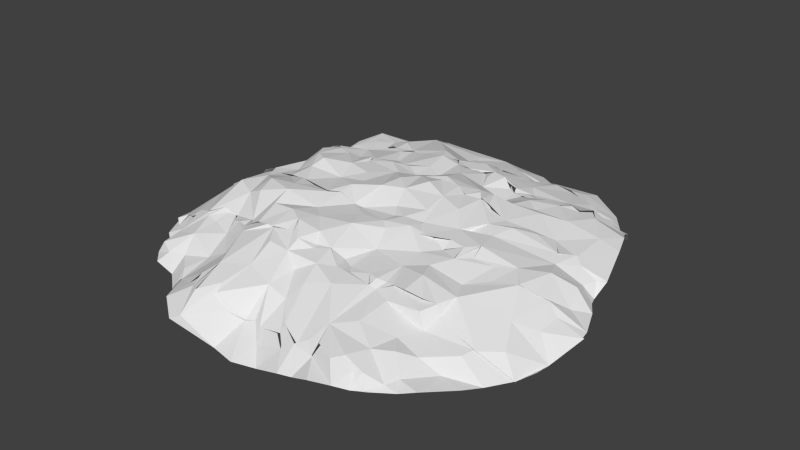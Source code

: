 # Source: Island_ground_whole.blend  (saved by Blender 2.77.0; exported with 4.5.12 LTS)
import bpy
from mathutils import Matrix  # noqa: F401  (used for matrix-valued properties, if any)

bpy.ops.wm.read_factory_settings(use_empty=True)
scene = bpy.context.scene
scene.name = 'Scene'

# ---- collections
col_collection_1 = bpy.data.collections.new('Collection 1'); scene.collection.children.link(col_collection_1)

# ---- world
world_world = bpy.data.worlds.new('World'); scene.world = world_world
world_world.color = (0.05088, 0.05088, 0.05088)
world_world.use_sun_shadow = False
world_world.sun_shadow_jitter_overblur = 0.0
world_world.cycles.sampling_method = 'NONE'
world_world.cycles.sample_map_resolution = 256

# ---- meshes
me_cube_098 = bpy.data.meshes.new('Cube.098')
me_cube_098.from_pydata([(0.3934, 0.8974, 0.2455), (0.3482, 0.9712, 0.2347), (0.2796, 0.9442, 0.1724), (0.3113, 1.04, 0.2273), (0.41, 0.9155, 0.2857), (-0.7651, 0.8859, 0.332), (-0.6758, 0.9134, 0.2673), (-0.7033, 0.9274, 0.3219), (-0.6634, 0.9694, 0.3702), (-0.578, 0.9017, 0.208), (-0.4927, 0.9088, 0.2139), (-0.4555, 0.9121, 0.2149), (-0.4352, 0.9382, 0.2969), (-0.5397, 0.946, 0.2214), (-0.611, 1.016, 0.3249), (-0.3683, 0.8931, 0.2493), (-0.3336, 0.9344, 0.2696), (-0.224, 0.8771, 0.239), (-0.2275, 0.9246, 0.2693), (-0.2868, 0.9649, 0.3227), (-0.2187, 1.039, 0.4721), (-0.06627, 0.8951, 0.3041), (-0.1181, 0.9172, 0.3051), (-0.1468, 0.9645, 0.3898), (0.09435, 0.935, 0.1674), (0.04186, 0.9479, 0.2511), (0.1581, 1.094, 0.2374), (0.1178, 0.9022, 0.09477), (0.1842, 0.9866, 0.1227), (0.2297, 0.962, 0.1427), (-0.02333, 0.9146, 0.3153), (0.2171, 0.8376, 0.06017), (-0.6392, 0.9215, 0.271), (-0.4135, 1.031, 0.3985), (-0.5089, 1.041, 0.3355), (-0.7144, 0.9464, 0.3635), (0.343, 1.014, 0.2878), (0.3985, 0.9371, 0.317), (-0.1182, 1.079, 0.45), (0.002678, 1.06, 0.4401), (0.2042, 1.114, 0.2804), (0.2445, 0.8849, 0.1177), (-0.3508, 1.048, 0.3997), (0.4789, 0.5061, 0.01971), (0.5274, 0.5006, 0.02917), (0.5636, 0.4959, 0.003636), (0.3644, 0.513, -0.002463), (0.4307, 0.6058, 0.09128), (0.5375, 0.5711, 0.06852), (0.5965, 0.5678, 0.05), (0.614, 0.5475, 0.03548), (0.4385, 0.5456, 0.01701), (0.4016, 0.553, -0.0005434), (0.3609, 0.5583, 0.008521), (0.3911, 0.896, 0.2492), (0.3903, 0.7473, 0.1743), (0.2552, 0.8946, 0.1088), (0.4366, 0.8465, 0.2249), (0.5238, 0.7726, 0.2187), (0.5467, 0.6929, 0.09175), (0.3057, 0.7188, 0.1005), (0.3482, 0.9712, 0.2347), (0.2796, 0.9442, 0.1724), (0.41, 0.9155, 0.2857), (0.6653, 0.7705, 0.1798), (0.6012, 0.7964, 0.217), (0.6842, 0.7927, 0.2712), (0.6255, 0.8472, 0.2785), (0.7263, 0.695, 0.3105), (0.6666, 0.685, 0.1527), (0.5184, 0.8541, 0.3224), (0.7399, 0.5988, 0.2308), (0.8114, 0.5753, 0.2582), (0.8088, 0.5086, 0.2077), (0.7515, 0.5291, 0.1679), (0.7225, 0.5582, 0.1531), (0.6869, 0.5399, 0.07488), (0.8252, 0.5072, 0.2283), (0.8386, 0.5489, 0.2499), (-0.9155, 0.5439, 0.2571), (-0.7217, 0.5218, 0.1596), (-0.6685, 0.5772, 0.08485), (-0.8971, 0.5987, 0.2696), (-0.7063, 0.5925, 0.2115), (-0.6987, 0.5061, 0.06571), (-1.084, 0.5021, 0.4359), (-1.019, 0.6102, 0.4289), (-0.7811, 0.8222, 0.3338), (-0.7734, 0.7054, 0.2731), (-0.7613, 0.8838, 0.3366), (-0.7138, 0.7694, 0.206), (-0.6214, 0.8094, 0.215), (-0.6531, 0.6905, 0.2111), (-0.8736, 0.6906, 0.3642), (-0.8173, 0.8761, 0.3695), (-0.8804, 0.837, 0.3471), (-0.6763, 0.9138, 0.2665), (-0.7033, 0.9274, 0.3219), (-0.4053, 0.8121, 0.1612), (-0.5778, 0.9031, 0.2055), (-0.4555, 0.9188, 0.189), (-0.4968, 0.7383, 0.139), (-0.5397, 0.946, 0.2214), (-0.4333, 0.9404, 0.2915), (-0.3683, 0.8931, 0.2493), (-0.4374, 0.5095, 0.05184), (-0.4243, 0.5581, 0.07907), (-0.3963, 0.5261, 0.03023), (-0.3466, 0.512, 0.03358), (-0.4836, 0.5051, 0.05031), (-0.5058, 0.587, 0.09861), (-0.3907, 0.5684, 0.0559), (-0.2695, 0.549, 0.04162), (-0.1174, 0.5044, -0.03602), (-0.05446, 0.5452, -0.02612), (-0.04416, 0.5147, -0.02877), (-0.233, 0.5084, 0.04998), (-0.1389, 0.614, -0.001424), (0.01921, 0.561, -0.0834), (-0.1834, 0.4875, 0.03613), (-0.2084, 0.5619, 0.02465), (-0.2384, 0.5623, 0.02683), (-0.1329, 0.7858, 0.1645), (-0.1629, 0.7069, 0.07334), (-0.2237, 0.8781, 0.2376), (-0.3338, 0.9208, 0.2867), (-0.23, 0.9109, 0.2809), (-0.1177, 0.9201, 0.3028), (-0.06627, 0.8951, 0.3041), (-0.05519, 0.6599, 0.06934), (-0.03727, 0.7879, 0.1011), (-0.2724, 0.6614, 0.04536), (-0.2957, 0.9672, 0.3332), (0.1012, 0.9454, 0.1295), (0.04186, 0.9479, 0.2511), (-0.01829, 0.9089, 0.3216), (0.1178, 0.9022, 0.09477), (0.1829, 0.9812, 0.1247), (0.2297, 0.962, 0.1427), (0.1008, 0.7587, 0.04255), (0.219, 0.823, 0.04767), (0.1819, 0.5506, -0.0739), (0.1165, 0.6321, -0.05419), (0.2156, 0.5533, -0.08426), (0.2897, 0.5333, -0.0397), (0.1095, 0.533, -0.08497), (0.06723, 0.5515, -0.07281), (0.01839, 0.6242, -0.02417), (0.314, 0.6131, -0.007702), (0.09603, 0.486, -0.1339), (-0.6392, 0.9215, 0.271), (-0.7155, 0.9482, 0.3626), (0.8014, 0.644, 0.2759), (0.4042, 0.941, 0.3128), (0.8579, 0.5431, 0.2732), (-0.9769, 0.6988, 0.3947), (0.4763, 0.4994, 0.03045), (0.5274, 0.5006, 0.02917), (0.5636, 0.4959, 0.003636), (0.6141, 0.5497, 0.03008), (0.5234, 0.3763, -0.07409), (0.4404, 0.5469, 0.01297), (0.362, 0.5093, -0.001121), (0.5379, 0.5703, 0.07035), (0.5962, 0.5668, 0.05036), (0.4017, 0.5535, -0.001622), (0.3609, 0.5583, 0.008521), (0.8114, 0.5753, 0.2582), (0.8128, 0.513, 0.2062), (0.8552, 0.4738, 0.2364), (0.8257, 0.3788, 0.2456), (0.7381, 0.3749, 0.05367), (0.7348, 0.5576, 0.1441), (0.6869, 0.5399, 0.07488), (0.8454, 0.5525, 0.226), (0.4705, 0.2899, -0.175), (0.4902, 0.1547, -0.09348), (0.592, 0.2014, -0.07951), (0.6482, 0.1615, -0.05164), (0.5775, 0.1369, -0.06623), (0.635, 0.1286, -0.0496), (0.3862, 0.1724, -0.1434), (0.4441, 0.1468, -0.1063), (0.4456, 0.3821, -0.1394), (0.6322, 0.3315, -0.09994), (0.8135, 0.2774, 0.1694), (0.7984, 0.1761, 0.1281), (0.7453, 0.1629, 0.1112), (0.8675, 0.1579, 0.2387), (0.9613, 0.1465, 0.3855), (0.8256, 0.1513, 0.174), (0.8734, 0.2924, 0.2872), (-1.0, 0.15, 0.1506), (-1.046, 0.2804, 0.2585), (-1.187, 0.1817, 0.3036), (-0.9487, 0.3489, 0.1737), (-0.874, 0.2002, 0.04644), (-0.7644, 0.2388, 0.05777), (-0.7221, 0.1559, 0.02638), (-0.8022, 0.1046, 0.02469), (-1.049, 0.1757, 0.2265), (-0.678, 0.3217, 0.07394), (-0.4801, 0.1958, -0.0004298), (-0.5666, 0.2386, -0.01228), (-0.6238, 0.1771, 0.0005487), (-0.5132, 0.3314, 0.003104), (-0.4025, 0.1722, -0.04029), (-0.3511, 0.2042, -0.0647), (-0.4787, 0.1491, -0.04869), (-0.558, 0.16, -0.04442), (-0.6053, 0.1089, -0.03729), (-0.4176, 0.2749, -0.005554), (-0.1558, 0.2197, -0.08705), (0.01762, 0.1678, -0.06912), (-0.2898, 0.1948, -0.102), (-0.08951, 0.349, -0.1206), (-0.0509, 0.2353, -0.0964), (0.05492, 0.1752, -0.08316), (-0.1545, 0.1402, -0.06993), (-0.2099, 0.1432, -0.09825), (-0.2003, 0.252, -0.06969), (-0.2388, 0.354, 0.01789), (0.1915, 0.2063, -0.1441), (0.3483, 0.2592, -0.1708), (0.1472, 0.1703, -0.1383), (0.1545, 0.3136, -0.0968), (0.316, 0.3366, -0.19), (0.2983, 0.1872, -0.1326), (-0.9282, 0.546, 0.2586), (-0.7148, 0.5198, 0.1616), (-0.7269, 0.4154, 0.0657), (-0.6952, 0.5044, 0.06722), (-1.013, 0.4689, 0.2737), (-0.4374, 0.5095, 0.05184), (-0.4227, 0.5576, 0.08284), (-0.3964, 0.5256, 0.03247), (-0.347, 0.5115, 0.03462), (-0.4127, 0.3895, 0.02585), (-0.4757, 0.5125, 0.04882), (-0.5492, 0.5296, 0.0238), (-0.3836, 0.557, 0.06059), (-0.558, 0.4264, -0.02094), (-0.1176, 0.5034, -0.03648), (-0.05446, 0.5452, -0.02612), (-0.04416, 0.5147, -0.02877), (-0.233, 0.5084, 0.04998), (-0.01676, 0.4672, -0.09524), (-0.1834, 0.4875, 0.03613), (-0.2084, 0.5619, 0.02465), (-0.2384, 0.5623, 0.02683), (0.2003, 0.5508, -0.07491), (0.2921, 0.5376, -0.04864), (0.1805, 0.4359, -0.1555), (0.1095, 0.533, -0.08497), (0.06723, 0.5515, -0.07281), (0.1007, 0.4795, -0.1439), (0.07059, 0.3802, -0.1115), (-0.6473, 0.5298, 0.03487), (0.02055, 0.5623, -0.08529), (0.8879, 0.4761, 0.2878), (-1.088, 0.5061, 0.431), (-1.135, 0.3452, 0.4172), (-0.2951, 0.116, -0.07221), (-0.2663, 0.55, 0.04627), (0.2999, 0.4301, -0.1348), (0.8579, 0.5432, 0.273), (-1.13, 0.4202, 0.4074), (0.9209, 0.2383, 0.3921), (0.5498, -0.1215, -0.1569), (0.5137, -0.1982, -0.1391), (0.4953, -0.03974, -0.1873), (0.4154, -0.1671, -0.1449), (0.5294, 0.06477, -0.0746), (0.5651, -0.02219, -0.08833), (0.5626, -0.1683, -0.1214), (0.5598, -0.2097, -0.1047), (0.5825, -0.1613, -0.06167), (0.642, -0.1561, 0.02014), (0.6005, -0.1929, -0.06828), (0.4727, -0.1718, -0.16), (0.3047, -0.07127, -0.1658), (0.3747, -0.2085, -0.1011), (0.4175, 0.003725, -0.2059), (0.4792, 0.1539, -0.1098), (0.4312, 0.0724, -0.1655), (0.5909, 0.2047, -0.07641), (0.5775, 0.1369, -0.06623), (0.6561, 0.1605, -0.07193), (0.6494, 0.1038, -0.05575), (0.3606, 0.1746, -0.1419), (0.8051, 0.1745, 0.1178), (0.8256, 0.1513, 0.174), (0.7173, 0.1642, 0.06373), (0.9328, 0.1538, 0.324), (1.007, 0.07054, 0.3151), (0.814, -0.07524, 0.2714), (0.7694, 0.07138, 0.1354), (0.9497, -0.1618, 0.3841), (0.7194, -0.2053, 0.2194), (0.6788, -0.04561, 0.05706), (0.7123, 0.01597, 0.1429), (0.8646, 0.06749, 0.2601), (0.8841, -0.2073, 0.3675), (0.9039, -0.1636, 0.3435), (0.7117, -0.1654, 0.213), (0.6729, -0.1754, 0.06402), (0.6737, -0.2085, 0.07373), (-0.869, -0.07079, 0.09355), (-0.8371, -0.1365, 0.06864), (-0.7025, -0.1705, 0.005383), (-0.9015, -0.1881, 0.08846), (-0.9955, -0.09692, 0.2186), (-0.9213, 0.03832, 0.0461), (-0.767, -0.2252, 0.06338), (-0.941, -0.1614, 0.1333), (-1.024, -0.1604, 0.2153), (-1.013, -0.02496, 0.1648), (-1.065, -0.06762, 0.3109), (-1.11, -0.0001793, 0.3088), (-0.9407, 0.1796, 0.09695), (-0.8721, 0.1966, 0.04807), (-0.7644, 0.2388, 0.05777), (-0.7994, 0.1, 0.03404), (-0.7221, 0.1572, 0.02786), (-0.9951, 0.1485, 0.1519), (-1.049, 0.1757, 0.2265), (-1.175, 0.1803, 0.3195), (-1.165, 0.1261, 0.3176), (-1.049, 0.07254, 0.2524), (-0.4798, 0.1976, -0.006669), (-0.5671, 0.2312, -0.01151), (-0.6238, 0.1771, 0.0005486), (-0.4776, 0.1485, -0.05253), (-0.4497, 0.05087, -0.05445), (-0.558, 0.16, -0.04442), (-0.6112, 0.11, -0.04833), (-0.5384, -0.1606, -0.02804), (-0.5171, -0.06813, -0.05316), (-0.4556, -0.1647, -0.07732), (-0.6484, -0.1839, 0.003643), (-0.6123, -0.1093, -0.04163), (-0.5809, -0.01392, -0.02358), (-0.385, -0.1803, -0.1211), (-0.3638, -0.04178, -0.117), (-0.4153, -0.1914, -0.09874), (-0.1464, -0.1048, -0.2057), (-0.0008524, -0.07317, -0.1876), (-0.153, -0.1871, -0.1685), (-0.2996, -0.171, -0.1224), (-0.08236, -0.01098, -0.1744), (0.02021, 0.03637, -0.1795), (-0.0376, -0.1766, -0.152), (-0.2447, -0.1986, -0.1541), (-0.2546, -0.07121, -0.1536), (-0.2634, 0.0507, -0.1191), (0.01481, 0.1648, -0.06294), (-0.1123, 0.08114, -0.08941), (-0.1561, 0.2189, -0.08782), (-0.1545, 0.1402, -0.06993), (-0.3013, 0.202, -0.09173), (-0.21, 0.143, -0.09808), (0.192, 0.2082, -0.1547), (0.1458, 0.1716, -0.142), (0.06154, 0.173, -0.08301), (0.1965, -0.0584, -0.1415), (0.2663, 0.04407, -0.1249), (0.1488, 0.09466, -0.1574), (0.1157, -0.1712, -0.1112), (0.1341, 0.01357, -0.1367), (0.2801, -0.1653, -0.1332), (0.2942, -0.2099, -0.1407), (-0.4748, 0.01328, -0.0207), (-1.062, -0.1855, 0.2198), (-1.048, -0.112, 0.3216), (0.9626, 0.172, 0.365), (1.003, -0.01428, 0.309), (-0.298, 0.119, -0.0781), (-0.3556, -0.2141, -0.1441), (0.4815, -0.392, 0.01002), (0.5307, -0.4975, 0.005641), (0.4275, -0.313, -0.07843), (0.3841, -0.4793, -0.01386), (0.5801, -0.5356, 0.007025), (0.6171, -0.4501, 0.01422), (0.4215, -0.4865, 0.03276), (0.3434, -0.4705, -0.004651), (0.5831, -0.4018, 0.002571), (0.5939, -0.3327, 0.01373), (0.7979, -0.4002, 0.2543), (0.6601, -0.2804, 0.06585), (0.78, -0.279, 0.2543), (0.8815, -0.4371, 0.3904), (0.7394, -0.3963, 0.2045), (0.7296, -0.5034, 0.3109), (0.6936, -0.4889, 0.1733), (0.6413, -0.5193, 0.0774), (0.8318, -0.2836, 0.3385), (0.8225, -0.5009, 0.2973), (0.5134, -0.2033, -0.1457), (0.5626, -0.1683, -0.1214), (0.5639, -0.2099, -0.1118), (0.5731, -0.1765, -0.04386), (0.642, -0.1561, 0.02014), (0.4731, -0.1688, -0.1585), (0.4145, -0.1665, -0.1395), (0.375, -0.2075, -0.09766), (0.7192, -0.2057, 0.2195), (0.8166, -0.2073, 0.315), (0.9039, -0.1636, 0.3435), (0.8877, -0.2046, 0.3625), (0.7155, -0.1662, 0.207), (0.6651, -0.1729, 0.06574), (0.6737, -0.2085, 0.07373), (-0.7947, -0.4998, 0.05651), (-0.953, -0.4992, 0.1406), (-0.7312, -0.3697, 0.0217), (-0.7475, -0.5542, 0.06458), (-0.7081, -0.504, 0.04739), (-0.8969, -0.3799, 0.09073), (-0.4885, -0.4159, -0.003251), (-0.3929, -0.4813, 0.06327), (-0.3629, -0.3857, 0.05186), (-0.5367, -0.496, 0.02495), (-0.6184, -0.4731, 0.01897), (-0.6623, -0.5138, 0.02812), (-0.5984, -0.538, 0.04466), (-0.5576, -0.3639, 0.01266), (-0.6093, -0.3293, -0.009796), (-0.4597, -0.5351, 0.1053), (-0.3548, -0.4819, 0.05186), (-0.3918, -0.5438, 0.08075), (-0.1608, -0.5136, -0.009894), (-0.2032, -0.4721, -0.03313), (-0.2012, -0.5246, -0.04079), (-0.2415, -0.3846, -0.01537), (-0.1072, -0.3837, -0.07507), (-0.1113, -0.517, -0.01269), (-0.06983, -0.4782, -0.0428), (-0.0563, -0.5199, 0.002623), (-0.3251, -0.4909, 0.0338), (-0.2736, -0.5185, -0.03375), (-0.3024, -0.529, 0.04113), (-0.3077, -0.283, -0.08978), (0.2147, -0.3376, -0.02675), (0.08585, -0.4853, -0.08436), (0.1369, -0.2974, -0.0758), (0.2792, -0.3746, -0.001817), (0.2089, -0.5101, -0.02686), (-0.01397, -0.4837, -0.04758), (0.02466, -0.5286, -0.0339), (0.0693, -0.3691, -0.0569), (0.06817, -0.2604, -0.04995), (-0.01812, -0.3325, -0.03716), (0.3029, -0.5091, 0.007327), (0.3357, -0.5506, 0.03287), (-0.842, -0.1346, 0.06057), (-0.7025, -0.1705, 0.005383), (-0.9013, -0.1879, 0.1039), (-0.7647, -0.2248, 0.06964), (-0.941, -0.1614, 0.1333), (-1.024, -0.1604, 0.2153), (-1.062, -0.1851, 0.2176), (-0.5354, -0.1593, -0.02364), (-0.4439, -0.1625, -0.1203), (-0.3742, -0.1982, -0.1103), (-0.4137, -0.242, -0.1352), (-0.4756, -0.3015, -0.04328), (-0.6484, -0.1839, 0.003643), (-0.05371, -0.1768, -0.1538), (-0.2393, -0.1987, -0.1519), (-0.144, -0.2338, -0.1675), (-0.3011, -0.1716, -0.1257), (0.09455, -0.1707, -0.1107), (0.1937, -0.2377, -0.127), (0.2821, -0.1627, -0.1389), (0.283, -0.212, -0.1292), (-0.9947, -0.3898, 0.156), (0.9101, -0.3354, 0.4056), (0.8734, -0.5067, 0.3513), (0.9502, -0.1509, 0.3888), (0.3205, -0.17, -0.1), (0.4571, -0.7831, 0.1398), (0.5004, -0.7966, 0.2035), (0.3987, -0.8088, 0.1378), (0.3401, -0.8221, 0.124), (0.4636, -0.6605, 0.07322), (0.5981, -0.6074, 0.01688), (0.4962, -0.8155, 0.2743), (0.5521, -0.7922, 0.2277), (0.3641, -0.7735, 0.07624), (0.5307, -0.4975, 0.005641), (0.4767, -0.5735, 0.03569), (0.3841, -0.4793, -0.01386), (0.5801, -0.5356, 0.007025), (0.6171, -0.4501, 0.01422), (0.4599, -0.4877, 0.028), (0.426, -0.5027, 0.004841), (0.705, -0.485, 0.1946), (0.8239, -0.5009, 0.297), (0.6956, -0.6962, 0.2465), (0.7223, -0.4997, 0.3165), (0.7491, -0.6568, 0.3538), (0.6653, -0.7963, 0.3075), (0.6317, -0.7129, 0.1405), (0.6451, -0.5201, 0.0762), (0.8107, -0.5826, 0.3588), (0.712, -0.7759, 0.2919), (0.6204, -0.8119, 0.2842), (0.5844, -0.7844, 0.2442), (-0.7455, -0.6848, 0.3065), (-0.8047, -0.7482, 0.3969), (-0.8977, -0.6328, 0.2436), (-0.7649, -0.6438, 0.2185), (-0.9075, -0.5822, 0.1995), (-0.7416, -0.7627, 0.3338), (-0.8733, -0.6808, 0.3569), (-0.7947, -0.5003, 0.05503), (-0.9501, -0.5028, 0.1418), (-0.7475, -0.5631, 0.05452), (-0.7068, -0.5086, 0.03908), (-0.5367, -0.496, 0.02495), (-0.6189, -0.4729, 0.01433), (-0.6623, -0.5138, 0.02812), (-0.5984, -0.538, 0.04466), (-0.4597, -0.5351, 0.1053), (-0.3938, -0.4866, 0.05822), (-0.3918, -0.5438, 0.08075), (-0.5968, -0.7868, 0.2447), (-0.5832, -0.6227, 0.1276), (-0.3981, -0.5896, 0.1225), (-0.4918, -0.7762, 0.1735), (-0.3969, -0.7907, 0.1608), (-0.6459, -0.6921, 0.2343), (-0.347, -0.6508, 0.1154), (-0.666, -0.7658, 0.2688), (-0.7225, -0.8027, 0.3425), (-0.09854, -0.7306, 0.1375), (-0.1281, -0.8689, 0.2104), (-0.2334, -0.745, 0.144), (-0.2773, -0.7379, 0.1472), (-0.3573, -0.8469, 0.2136), (-0.1558, -0.6424, 0.09791), (-0.04359, -0.7637, 0.144), (-0.0498, -0.6683, 0.05101), (-0.2474, -0.8335, 0.2432), (-0.2889, -0.8264, 0.2466), (-0.3301, -0.718, 0.1409), (-0.2032, -0.4721, -0.03313), (-0.2012, -0.5269, -0.04223), (-0.1194, -0.5158, -0.001138), (-0.06983, -0.4782, -0.0428), (-0.05646, -0.5224, -0.002006), (-0.2736, -0.5185, -0.03375), (-0.3466, -0.5073, 0.02484), (0.08757, -0.4864, -0.06828), (0.2089, -0.5101, -0.02686), (0.1313, -0.5691, -0.05339), (-0.01397, -0.4837, -0.04758), (0.0196, -0.5314, -0.04), (0.2461, -0.5039, 0.01384), (0.3009, -0.5092, 0.0005341), (0.3343, -0.5545, 0.03519), (0.09379, -0.7057, 0.118), (0.1129, -0.8277, 0.1643), (0.01108, -0.7773, 0.1657), (0.09667, -0.7698, 0.1506), (0.1993, -0.7819, 0.117), (0.2378, -0.7932, 0.1114), (0.2875, -0.7841, 0.08557), (0.2905, -0.7246, 0.03609), (0.4025, -0.5871, 0.006227), (0.8734, -0.5067, 0.3513), (-0.7606, -0.8004, 0.3945), (-0.3553, -0.4831, 0.05052), (0.3417, -0.4717, -0.009), (0.4571, -0.7831, 0.1398), (0.447, -0.8564, 0.2377), (0.4588, -0.8637, 0.4001), (0.3987, -0.8088, 0.1378), (0.3412, -0.8278, 0.1231), (0.4997, -0.7909, 0.2179), (0.4944, -0.8153, 0.277), (0.3073, -0.8939, 0.3761), (0.3646, -0.7739, 0.07271), (0.67, -0.7988, 0.2991), (0.5844, -0.7844, 0.2442), (0.6206, -0.8136, 0.2826), (0.5539, -0.7989, 0.2184), (-0.7399, -0.7612, 0.3358), (-0.4846, -0.7813, 0.163), (-0.3969, -0.7907, 0.1608), (-0.5136, -0.867, 0.244), (-0.5215, -0.9705, 0.3213), (-0.5904, -0.7808, 0.2501), (-0.666, -0.7658, 0.2688), (-0.7225, -0.8027, 0.3425), (-0.6981, -0.8727, 0.3735), (-0.09938, -0.7266, 0.1215), (-0.1256, -0.8646, 0.2141), (-0.2334, -0.745, 0.144), (-0.2773, -0.7379, 0.1472), (-0.3573, -0.8465, 0.2136), (-0.04359, -0.7637, 0.144), (-0.1331, -0.9587, 0.3061), (-0.2474, -0.8335, 0.2432), (-0.2889, -0.8264, 0.2466), (-0.327, -0.8577, 0.3743), (-0.3301, -0.718, 0.1409), (0.1132, -0.8274, 0.1649), (0.2151, -0.8761, 0.1764), (0.2114, -0.9309, 0.3233), (0.09804, -0.7676, 0.1543), (0.01108, -0.7773, 0.1657), (0.1993, -0.7819, 0.117), (0.2378, -0.7932, 0.1114), (0.2875, -0.7841, 0.08557), (0.0217, -0.9352, 0.237), (0.362, -0.9084, 0.4305), (0.5721, -0.8434, 0.3282), (-0.7606, -0.8004, 0.3945), (-0.001284, -1.045, 0.3679), (-0.1627, -1.021, 0.3612), (-0.3683, -0.9384, 0.4009), (0.2103, -0.9925, 0.3921)], [], [(2, 3, 1), (3, 40, 36), (41, 29, 2), (29, 26, 3), (0, 1, 4), (1, 36, 37), (7, 8, 6), (11, 13, 12), (13, 9, 14), (14, 32, 8), (12, 16, 15), (34, 33, 12), (33, 42, 16), (20, 19, 42), (19, 16, 42), (19, 23, 18), (23, 38, 30), (20, 38, 23), (24, 25, 26), (25, 30, 26), (27, 26, 28), (26, 39, 40), (1, 3, 36), (2, 29, 3), (3, 26, 40), (4, 1, 37), (6, 8, 32), (5, 35, 7), (7, 35, 8), (11, 10, 13), (34, 12, 14), (12, 13, 14), (14, 9, 32), (12, 33, 16), (19, 17, 16), (18, 23, 22), (22, 23, 21), (21, 23, 30), (19, 20, 23), (30, 38, 39), (27, 24, 26), (29, 28, 26), (26, 30, 39), (28, 29, 31), (44, 48, 49), (45, 49, 50), (43, 47, 48), (50, 49, 69), (47, 59, 48), (49, 59, 69), (46, 53, 52), (53, 148, 52), (58, 59, 55), (54, 55, 60), (56, 62, 54), (57, 153, 70), (64, 69, 59), (68, 71, 69), (64, 65, 66), (65, 70, 67), (58, 70, 65), (58, 57, 70), (64, 66, 68), (152, 72, 71), (75, 69, 71), (76, 69, 75), (50, 69, 76), (74, 71, 73), (73, 71, 72), (77, 72, 78), (79, 83, 80), (83, 110, 81), (82, 88, 83), (83, 92, 110), (80, 81, 84), (82, 86, 93), (79, 85, 86), (87, 90, 88), (92, 83, 88), (88, 90, 92), (89, 87, 94), (87, 95, 94), (87, 93, 95), (93, 155, 95), (87, 89, 90), (89, 96, 91), (98, 91, 99), (101, 92, 91), (98, 99, 102), (99, 96, 150), (100, 103, 98), (103, 104, 98), (106, 109, 110), (110, 101, 106), (109, 84, 81), (105, 106, 111), (108, 111, 112), (113, 117, 114), (114, 118, 115), (114, 117, 147), (117, 123, 129), (120, 131, 117), (112, 111, 121), (122, 130, 129), (127, 128, 130), (122, 123, 124), (122, 124, 126), (126, 124, 132), (135, 133, 130), (136, 139, 133), (138, 56, 140), (56, 60, 140), (141, 145, 147), (141, 142, 139), (142, 147, 139), (146, 118, 147), (143, 141, 148), (144, 148, 53), (140, 60, 148), (49, 48, 59), (43, 51, 47), (47, 51, 52), (52, 148, 47), (55, 47, 60), (54, 57, 55), (55, 59, 47), (57, 58, 55), (58, 65, 59), (56, 54, 60), (54, 62, 61), (57, 54, 63), (57, 63, 153), (65, 64, 59), (66, 65, 67), (64, 68, 69), (68, 152, 71), (152, 154, 72), (72, 154, 78), (74, 75, 71), (80, 83, 81), (79, 82, 83), (88, 82, 93), (82, 79, 86), (93, 86, 155), (90, 89, 91), (90, 91, 92), (87, 88, 93), (151, 89, 94), (89, 97, 96), (98, 101, 91), (100, 98, 102), (99, 91, 96), (98, 104, 125), (101, 98, 106), (106, 98, 111), (98, 131, 111), (98, 125, 131), (101, 110, 92), (110, 109, 81), (107, 105, 111), (118, 114, 147), (147, 117, 129), (147, 129, 130), (117, 113, 120), (117, 131, 123), (120, 119, 121), (120, 121, 131), (121, 116, 112), (121, 111, 131), (123, 122, 129), (122, 127, 130), (128, 135, 130), (124, 123, 125), (125, 123, 131), (122, 126, 127), (135, 134, 133), (133, 139, 130), (136, 140, 139), (136, 137, 140), (142, 141, 147), (147, 145, 146), (139, 147, 130), (144, 143, 148), (141, 139, 140), (141, 140, 148), (148, 60, 47), (146, 149, 118), (157, 158, 156), (158, 159, 160), (159, 184, 160), (159, 171, 184), (161, 156, 162), (171, 172, 168), (159, 173, 172), (170, 169, 259), (169, 174, 259), (259, 267, 191), (169, 170, 171), (177, 179, 176), (177, 178, 180), (181, 227, 223), (175, 226, 183), (226, 162, 183), (177, 184, 178), (175, 160, 177), (160, 184, 177), (187, 171, 170), (188, 191, 189), (189, 191, 267), (188, 185, 191), (185, 170, 191), (196, 197, 199), (203, 204, 198), (193, 200, 194), (192, 193, 195), (193, 261, 195), (195, 261, 232), (194, 261, 193), (192, 195, 196), (196, 201, 197), (201, 203, 198), (202, 203, 211), (211, 203, 205), (206, 211, 214), (211, 221, 214), (205, 237, 211), (237, 221, 211), (237, 236, 221), (214, 262, 207), (212, 216, 213), (212, 214, 220), (220, 221, 215), (217, 216, 256), (216, 215, 256), (217, 256, 225), (226, 175, 223), (225, 252, 264), (223, 227, 222), (231, 230, 229), (231, 257, 241), (230, 232, 228), (261, 266, 260), (235, 236, 237), (244, 246, 242), (247, 221, 245), (245, 221, 236), (242, 247, 248), (247, 245, 249), (250, 251, 252), (251, 264, 252), (253, 255, 254), (255, 246, 258), (250, 255, 253), (255, 256, 246), (252, 256, 255), (157, 156, 163), (158, 157, 164), (156, 158, 160), (156, 160, 162), (251, 162, 264), (162, 160, 183), (161, 162, 165), (162, 251, 166), (169, 168, 174), (174, 168, 167), (259, 174, 265), (170, 259, 191), (159, 172, 171), (168, 169, 171), (175, 177, 176), (223, 176, 181), (176, 182, 181), (160, 175, 183), (176, 223, 175), (178, 184, 171), (185, 190, 186), (185, 186, 187), (185, 187, 170), (187, 178, 171), (190, 185, 188), (193, 192, 200), (197, 201, 198), (196, 195, 230), (201, 196, 230), (202, 209, 203), (204, 203, 210), (205, 203, 201), (205, 201, 230), (206, 202, 211), (207, 206, 214), (208, 202, 206), (216, 217, 213), (214, 212, 219), (212, 213, 218), (215, 212, 220), (220, 214, 221), (212, 215, 216), (256, 215, 246), (225, 222, 224), (225, 224, 217), (252, 225, 256), (223, 222, 226), (226, 222, 225), (226, 225, 264), (230, 228, 229), (230, 231, 241), (260, 228, 232), (232, 261, 260), (230, 195, 232), (234, 233, 238), (235, 240, 236), (245, 236, 263), (237, 233, 235), (233, 237, 238), (238, 237, 239), (239, 241, 257), (237, 241, 239), (241, 237, 205), (241, 205, 230), (242, 246, 215), (243, 244, 242), (244, 258, 246), (247, 242, 221), (242, 215, 221), (264, 162, 226), (250, 252, 255), (268, 270, 273), (273, 272, 288), (268, 274, 269), (268, 273, 276), (299, 277, 276), (276, 277, 278), (268, 269, 279), (271, 282, 270), (280, 365, 282), (283, 286, 272), (284, 365, 289), (291, 296, 290), (292, 288, 287), (296, 299, 292), (293, 301, 291), (293, 294, 301), (295, 304, 300), (295, 301, 297), (297, 303, 302), (304, 305, 299), (309, 308, 340), (308, 307, 341), (308, 341, 340), (307, 322, 335), (340, 339, 309), (307, 310, 314), (311, 314, 315), (311, 315, 373), (311, 316, 312), (312, 316, 328), (317, 318, 316), (331, 322, 323), (325, 324, 327), (319, 312, 328), (332, 334, 329), (330, 334, 335), (333, 335, 334), (335, 333, 341), (333, 371, 341), (332, 207, 333), (333, 376, 343), (337, 340, 341), (339, 340, 337), (337, 342, 338), (337, 333, 342), (343, 353, 348), (337, 371, 333), (343, 376, 353), (338, 342, 344), (342, 348, 377), (345, 349, 351), (349, 346, 351), (347, 353, 345), (347, 352, 353), (349, 353, 354), (349, 354, 356), (357, 358, 360), (356, 360, 358), (356, 354, 360), (361, 366, 362), (366, 350, 363), (361, 365, 366), (364, 367, 368), (368, 367, 366), (367, 346, 350), (364, 280, 369), (364, 369, 367), (280, 370, 369), (367, 351, 346), (299, 273, 288), (270, 272, 273), (268, 276, 274), (274, 276, 275), (273, 299, 276), (270, 268, 279), (270, 279, 271), (271, 281, 280), (280, 281, 370), (272, 270, 284), (270, 282, 284), (282, 271, 280), (282, 365, 284), (284, 283, 272), (286, 285, 288), (272, 286, 288), (283, 284, 289), (290, 296, 292), (291, 301, 296), (292, 299, 288), (293, 374, 294), (296, 295, 300), (300, 304, 299), (300, 299, 296), (297, 301, 375), (295, 296, 301), (301, 294, 375), (298, 295, 302), (295, 297, 302), (299, 305, 277), (295, 298, 304), (305, 304, 306), (307, 312, 322), (341, 307, 335), (307, 308, 310), (308, 309, 313), (311, 307, 314), (373, 315, 372), (307, 311, 312), (311, 317, 316), (316, 318, 328), (311, 373, 317), (319, 320, 312), (320, 322, 312), (321, 323, 322), (326, 325, 327), (324, 319, 328), (327, 324, 328), (327, 328, 318), (332, 333, 334), (331, 335, 322), (333, 207, 376), (371, 337, 341), (336, 339, 337), (336, 337, 338), (342, 343, 348), (342, 333, 343), (349, 350, 346), (349, 356, 350), (356, 355, 350), (347, 345, 351), (353, 352, 348), (349, 345, 353), (354, 353, 376), (355, 363, 350), (359, 360, 376), (355, 356, 358), (360, 354, 376), (362, 366, 363), (361, 289, 365), (365, 364, 368), (365, 368, 366), (366, 367, 350), (280, 364, 365), (379, 386, 382), (383, 387, 395), (378, 384, 380), (380, 381, 385), (385, 475, 380), (378, 387, 386), (378, 398, 387), (387, 400, 389), (392, 387, 389), (394, 395, 387), (396, 479, 477), (392, 388, 397), (397, 391, 478), (399, 400, 398), (402, 411, 400), (411, 412, 400), (403, 405, 404), (398, 380, 403), (407, 409, 396), (410, 406, 389), (413, 415, 416), (415, 423, 417), (417, 423, 424), (476, 461, 457), (413, 418, 415), (419, 423, 426), (426, 423, 415), (427, 415, 458), (420, 419, 421), (466, 421, 419), (466, 442, 421), (466, 465, 442), (420, 428, 422), (420, 421, 429), (435, 436, 431), (435, 452, 448), (437, 448, 438), (431, 432, 434), (421, 439, 429), (434, 440, 439), (439, 441, 429), (435, 434, 442), (434, 421, 442), (442, 470, 435), (435, 470, 468), (452, 468, 451), (443, 444, 450), (443, 450, 445), (450, 451, 445), (444, 452, 450), (445, 473, 443), (443, 473, 475), (447, 446, 453), (455, 458, 457), (458, 415, 418), (459, 457, 461), (465, 464, 442), (465, 466, 462), (466, 427, 462), (462, 427, 458), (469, 468, 470), (470, 442, 469), (474, 475, 473), (480, 405, 475), (473, 451, 472), (378, 386, 379), (382, 386, 383), (383, 386, 387), (378, 379, 384), (380, 384, 381), (385, 381, 454), (378, 380, 398), (380, 475, 405), (387, 398, 400), (389, 400, 412), (392, 394, 387), (392, 393, 394), (390, 389, 406), (392, 389, 390), (388, 396, 391), (388, 392, 396), (391, 396, 477), (392, 390, 396), (393, 392, 397), (397, 388, 391), (401, 402, 400), (405, 403, 380), (406, 407, 390), (390, 407, 396), (409, 408, 479), (396, 409, 479), (412, 410, 389), (416, 415, 417), (413, 414, 418), (414, 476, 418), (419, 422, 423), (423, 422, 425), (466, 419, 426), (426, 415, 427), (419, 420, 422), (420, 429, 430), (433, 432, 431), (435, 437, 436), (437, 435, 448), (421, 434, 439), (434, 432, 440), (431, 434, 435), (452, 435, 468), (443, 447, 444), (452, 444, 448), (448, 444, 449), (451, 450, 452), (443, 475, 446), (446, 475, 385), (447, 443, 446), (446, 385, 453), (457, 458, 418), (456, 467, 458), (460, 459, 461), (457, 418, 476), (465, 462, 463), (463, 464, 465), (467, 462, 458), (466, 426, 427), (469, 442, 471), (471, 442, 464), (472, 474, 473), (468, 472, 451), (473, 445, 451), (485, 486, 482), (482, 503, 488), (482, 488, 487), (481, 483, 489), (485, 561, 570), (489, 568, 569), (489, 569, 561), (493, 494, 486), (491, 570, 492), (492, 570, 561), (499, 503, 504), (500, 504, 497), (499, 500, 501), (500, 505, 501), (500, 498, 505), (498, 571, 505), (499, 501, 506), (507, 508, 503), (509, 512, 532), (512, 518, 528), (518, 519, 528), (509, 514, 515), (532, 535, 514), (515, 511, 512), (523, 519, 522), (520, 524, 528), (520, 528, 523), (525, 526, 524), (573, 529, 526), (532, 512, 528), (530, 528, 533), (531, 533, 546), (529, 524, 526), (532, 527, 534), (537, 536, 542), (536, 541, 543), (541, 548, 551), (543, 551, 558), (541, 533, 548), (540, 546, 539), (546, 533, 541), (549, 551, 548), (550, 551, 549), (547, 548, 552), (548, 553, 552), (553, 533, 529), (554, 556, 558), (558, 551, 557), (556, 559, 561), (559, 560, 561), (560, 574, 561), (542, 543, 562), (563, 562, 569), (556, 561, 569), (481, 485, 482), (482, 486, 503), (503, 486, 504), (488, 503, 508), (485, 481, 489), (486, 485, 491), (491, 485, 570), (485, 489, 561), (489, 484, 568), (491, 490, 493), (491, 493, 486), (486, 494, 504), (495, 490, 491), (495, 491, 496), (496, 491, 492), (500, 499, 504), (502, 499, 506), (499, 507, 503), (499, 502, 507), (509, 515, 512), (513, 518, 512), (515, 514, 510), (510, 514, 572), (509, 532, 514), (513, 512, 511), (513, 516, 518), (517, 516, 513), (521, 523, 522), (519, 523, 528), (527, 532, 528), (529, 528, 524), (530, 527, 528), (531, 530, 533), (528, 529, 533), (532, 534, 535), (542, 536, 543), (543, 541, 551), (538, 536, 544), (539, 538, 545), (536, 538, 541), (538, 539, 541), (539, 546, 541), (553, 548, 533), (573, 553, 529), (555, 556, 554), (555, 559, 556), (563, 565, 562), (556, 562, 558), (565, 564, 562), (564, 542, 562), (562, 543, 558), (566, 563, 569), (566, 569, 567), (567, 569, 568), (562, 556, 569), (581, 587, 577), (617, 623, 582), (578, 579, 583), (586, 587, 585), (584, 618, 586), (618, 577, 587), (595, 596, 619), (589, 591, 593), (590, 601, 591), (601, 592, 591), (601, 606, 592), (606, 622, 592), (594, 593, 595), (593, 591, 596), (603, 620, 621), (598, 616, 603), (597, 598, 604), (599, 604, 605), (600, 605, 601), (598, 606, 604), (598, 621, 622), (613, 614, 609), (610, 582, 623), (608, 609, 616), (611, 616, 598), (609, 610, 616), (610, 623, 620), (576, 575, 580), (576, 580, 581), (577, 576, 581), (575, 576, 578), (578, 576, 579), (576, 582, 579), (576, 577, 582), (577, 617, 582), (586, 618, 587), (588, 595, 619), (589, 590, 591), (595, 593, 596), (596, 591, 592), (612, 598, 602), (598, 603, 621), (605, 604, 606), (601, 605, 606), (606, 598, 622), (601, 590, 607), (609, 608, 613), (614, 615, 579), (610, 609, 582), (609, 614, 579), (609, 579, 582), (611, 608, 616), (612, 611, 598), (616, 610, 620), (603, 616, 620)])
me_cube_098.use_remesh_preserve_volume = False
me_cube_098.use_remesh_preserve_attributes = False
me_cube_098.use_mirror_vertex_groups = False
me_cube_098.update()

# ---- objects
ob_island_ground_004 = bpy.data.objects.new('ISLAND ground.004', me_cube_098)

# ---- transforms, parenting, visibility, modifiers, constraints
ob_island_ground_004.location = (-1.936, 1.205, 5.05)
ob_island_ground_004.scale = (-25.6, -27.0, -14.24)
ob_island_ground_004.lineart.crease_threshold = 0.0

# ---- collection membership
col_collection_1.objects.link(ob_island_ground_004)

# ---- scene / render settings (as saved in the file)
scene.frame_start = 1; scene.frame_end = 250; scene.frame_set(1)
scene.render.engine = 'BLENDER_EEVEE_NEXT'
scene.render.resolution_percentage = 50
scene.render.dither_intensity = 0.0
scene.cycles.use_denoising = False
scene.cycles.samples = 10
scene.cycles.sampling_pattern = 'TABULATED_SOBOL'
scene.cycles.light_sampling_threshold = 0.0
scene.cycles.use_adaptive_sampling = False
scene.cycles.use_light_tree = False
scene.cycles.blur_glossy = 0.0
scene.cycles.pixel_filter_type = 'GAUSSIAN'
scene.cycles.sample_clamp_indirect = 0.0
scene.view_settings.view_transform = 'Standard'
bpy.context.view_layer.update()

# ---- added for rendering (the .blend has no active camera and no usable light): camera, sun
cam_auto = bpy.data.cameras.new('AutoCamera')
cam_auto.lens = 50.0
cam_auto.sensor_width = 36.0
cam_auto.clip_end = 1323.8
ob_auto_camera = bpy.data.objects.new('AutoCamera', cam_auto)
scene.collection.objects.link(ob_auto_camera)
ob_auto_camera.location = (75.7995, -90.2356, 63.4997)
ob_auto_camera.rotation_euler = (1.09748, -7.21219e-08, 0.694738)
scene.camera = ob_auto_camera
light_auto_sun = bpy.data.lights.new('AutoSun', 'SUN')
light_auto_sun.energy = 3.0
light_auto_sun.angle = 0.0523599
ob_auto_sun = bpy.data.objects.new('AutoSun', light_auto_sun)
scene.collection.objects.link(ob_auto_sun)
ob_auto_sun.rotation_euler = (0.872665, 0.174533, 0.523599)
bpy.context.view_layer.update()
